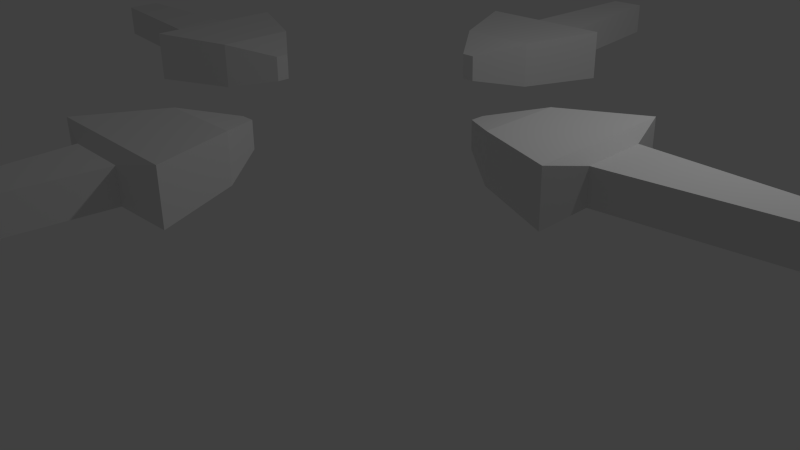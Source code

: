 # Source: Cursor.blend  (saved by Blender 2.73.0; exported with 4.5.12 LTS)
import bpy
from mathutils import Matrix  # noqa: F401  (used for matrix-valued properties, if any)

bpy.ops.wm.read_factory_settings(use_empty=True)
scene = bpy.context.scene
scene.name = 'Scene'

# ---- collections
col_collection_1 = bpy.data.collections.new('Collection 1'); scene.collection.children.link(col_collection_1)

# ---- materials (node trees are filled in below, after node groups)
mat_material = bpy.data.materials.new('Material')
mat_material.alpha_threshold = 0.0
mat_material.use_transparent_shadow = False
mat_material.roughness = 0.5
mat_material.line_color = (0.0, 0.0, 0.0, 1.0)

# ---- material node trees

# ---- world
world_world = bpy.data.worlds.new('World'); scene.world = world_world
world_world.color = (0.05088, 0.05088, 0.05088)
world_world.use_sun_shadow = False
world_world.sun_shadow_jitter_overblur = 0.0
world_world.cycles.sampling_method = 'MANUAL'
world_world.cycles.sample_map_resolution = 256

# ---- cameras
cam_camera = bpy.data.cameras.new('Camera')
cam_camera.clip_end = 100.0
cam_camera.lens = 35.0
cam_camera.sensor_width = 32.0
cam_camera.sensor_height = 18.0
cam_camera.ortho_scale = 7.314
cam_camera.dof.focus_distance = 0.0
cam_camera.dof.aperture_fstop = 128.0

# ---- lights
light_lamp = bpy.data.lights.new('Lamp', 'POINT')
light_lamp.transmission_factor = 0.0
light_lamp.cutoff_distance = 30.0
light_lamp.energy = 100.0
light_lamp.shadow_buffer_clip_start = 1.001
light_lamp.shadow_soft_size = 0.1
light_lamp.shadow_maximum_resolution = 0.006
light_lamp.use_absolute_resolution = True
light_lamp.cycles.use_multiple_importance_sampling = False

# ---- meshes
me_cursormesh = bpy.data.meshes.new('CursorMesh')
me_cursormesh.from_pydata([(0.08404, -1.709, 1.942), (0.8882, -3.259, 1.817), (-0.8882, -3.259, 1.817), (-0.08403, -1.709, 1.942), (0.08404, -1.703, 2.269), (0.8882, -3.248, 2.447), (-0.8882, -3.248, 2.447), (-0.08403, -1.703, 2.269), (0.3847, -3.396, 1.93), (-0.3847, -3.396, 1.93), (0.3847, -3.389, 2.338), (-0.3847, -3.389, 2.338), (0.2175, -5.311, 1.963), (-0.2175, -5.311, 1.963), (0.2175, -5.304, 2.37), (-0.2175, -5.304, 2.37), (0.4959, -2.275, 1.828), (-0.4959, -2.275, 1.828), (0.4959, -2.266, 2.402), (-0.4959, -2.266, 2.402), (1.709, 0.08404, 1.942), (3.259, 0.8882, 1.817), (3.259, -0.8882, 1.817), (1.709, -0.08403, 1.942), (1.703, 0.08404, 2.269), (3.248, 0.8882, 2.447), (3.248, -0.8882, 2.447), (1.703, -0.08403, 2.269), (3.396, 0.3847, 1.93), (3.396, -0.3847, 1.93), (3.389, 0.3847, 2.338), (3.389, -0.3847, 2.338), (5.311, 0.2175, 1.963), (5.311, -0.2175, 1.963), (5.304, 0.2175, 2.37), (5.304, -0.2175, 2.37), (2.275, 0.4959, 1.828), (2.275, -0.4959, 1.828), (2.266, 0.4959, 2.402), (2.266, -0.4959, 2.402), (-0.08403, 1.709, 1.942), (-0.8882, 3.259, 1.817), (0.8882, 3.259, 1.817), (0.08404, 1.709, 1.942), (-0.08403, 1.703, 2.269), (-0.8882, 3.248, 2.447), (0.8882, 3.248, 2.447), (0.08404, 1.703, 2.269), (-0.3847, 3.396, 1.93), (0.3847, 3.396, 1.93), (-0.3847, 3.389, 2.338), (0.3847, 3.389, 2.338), (-0.2175, 5.311, 1.963), (0.2175, 5.311, 1.963), (-0.2175, 5.304, 2.37), (0.2175, 5.304, 2.37), (-0.4959, 2.275, 1.828), (0.4959, 2.275, 1.828), (-0.4959, 2.266, 2.402), (0.4959, 2.266, 2.402), (-1.709, -0.08403, 1.942), (-3.259, -0.8882, 1.817), (-3.259, 0.8882, 1.817), (-1.709, 0.08404, 1.942), (-1.703, -0.08403, 2.269), (-3.248, -0.8882, 2.447), (-3.248, 0.8882, 2.447), (-1.703, 0.08404, 2.269), (-3.396, -0.3847, 1.93), (-3.396, 0.3847, 1.93), (-3.389, -0.3847, 2.338), (-3.389, 0.3847, 2.338), (-5.311, -0.2175, 1.963), (-5.311, 0.2175, 1.963), (-5.304, -0.2175, 2.37), (-5.304, 0.2175, 2.37), (-2.275, -0.4959, 1.828), (-2.275, 0.4959, 1.828), (-2.266, -0.4959, 2.402), (-2.266, 0.4959, 2.402)], [], [(16, 1, 2, 17), (18, 19, 6, 5), (16, 18, 5, 1), (5, 6, 11, 10), (17, 19, 7, 3), (4, 0, 3, 7), (10, 11, 15, 14), (6, 2, 9, 11), (1, 5, 10, 8), (2, 1, 8, 9), (12, 14, 15, 13), (11, 9, 13, 15), (8, 10, 14, 12), (9, 8, 12, 13), (2, 6, 19, 17), (0, 4, 18, 16), (4, 7, 19, 18), (0, 16, 17, 3), (36, 21, 22, 37), (38, 39, 26, 25), (36, 38, 25, 21), (25, 26, 31, 30), (37, 39, 27, 23), (24, 20, 23, 27), (30, 31, 35, 34), (26, 22, 29, 31), (21, 25, 30, 28), (22, 21, 28, 29), (32, 34, 35, 33), (31, 29, 33, 35), (28, 30, 34, 32), (29, 28, 32, 33), (22, 26, 39, 37), (20, 24, 38, 36), (24, 27, 39, 38), (20, 36, 37, 23), (56, 41, 42, 57), (58, 59, 46, 45), (56, 58, 45, 41), (45, 46, 51, 50), (57, 59, 47, 43), (44, 40, 43, 47), (50, 51, 55, 54), (46, 42, 49, 51), (41, 45, 50, 48), (42, 41, 48, 49), (52, 54, 55, 53), (51, 49, 53, 55), (48, 50, 54, 52), (49, 48, 52, 53), (42, 46, 59, 57), (40, 44, 58, 56), (44, 47, 59, 58), (40, 56, 57, 43), (76, 61, 62, 77), (78, 79, 66, 65), (76, 78, 65, 61), (65, 66, 71, 70), (77, 79, 67, 63), (64, 60, 63, 67), (70, 71, 75, 74), (66, 62, 69, 71), (61, 65, 70, 68), (62, 61, 68, 69), (72, 74, 75, 73), (71, 69, 73, 75), (68, 70, 74, 72), (69, 68, 72, 73), (62, 66, 79, 77), (60, 64, 78, 76), (64, 67, 79, 78), (60, 76, 77, 63)])
me_cursormesh.materials.append(mat_material)
me_cursormesh.use_remesh_preserve_volume = False
me_cursormesh.use_remesh_preserve_attributes = False
me_cursormesh.use_mirror_vertex_groups = False
me_cursormesh.update()
arm_armature = bpy.data.armatures.new('Armature')  # bones are not reproduced

# ---- objects
ob_cursorbone = bpy.data.objects.new('CursorBone', arm_armature)
ob_cursor = bpy.data.objects.new('Cursor', me_cursormesh)
ob_empty = bpy.data.objects.new('Empty', None)
ob_lamp = bpy.data.objects.new('Lamp', light_lamp)
ob_camera = bpy.data.objects.new('Camera', cam_camera)

# ---- transforms, parenting, visibility, modifiers, constraints
ob_cursorbone.location = (0.0, 0.0, 0.0)
ob_cursorbone.lineart.crease_threshold = 0.0
ob_cursor.parent = ob_cursorbone
ob_cursor.location = (0.0, 0.0, 0.0)
ob_cursor.lock_rotations_4d = False
ob_cursor.empty_display_type = 'ARROWS'
ob_cursor.lineart.crease_threshold = 0.0
_vg = ob_cursor.vertex_groups.new(name='West')
for _i, _w in zip([0, 1, 2, 3, 4, 5, 6, 7, 8, 9, 10, 11, 12, 13, 14, 15, 16, 17, 18, 19, 20, 21, 22, 23, 24, 25, 26, 27, 28, 29, 30, 31, 32, 33, 34, 35, 36, 37, 38, 39, 40, 41, 42, 43, 44, 45, 46, 47, 48, 49, 50, 51, 52, 53, 54, 55, 56, 57, 58, 59, 60, 61, 62, 63, 64, 65, 66, 67, 68, 69, 70, 71, 72, 73, 74, 75, 76, 77, 78, 79], [3.965e-25, 1.032e-40, 0.0, 2.958e-26, 2.915e-19, 2.048e-25, 3.963e-16, 5.607e-17, 0.0, 3.671e-28, 0.0, 1.812e-36, 2.41e-26, 1.491e-21, 1.624e-19, 3.723e-29, 2.803e-45, 1.528e-21, 1.161e-33, 2.694e-13, 1.378e-15, 3.749e-11, 6.123e-16, 1.029e-15, 4.142e-12, 8.152e-08, 6.252e-16, 6.125e-13, 1.296e-14, 3.006e-21, 7.262e-09, 3.349e-14, 1.245e-15, 1.603e-09, 1.902e-14, 2.386e-16, 1.106e-15, 9.946e-10, 2.808e-08, 1.446e-17, 1.489e-37, 4.483e-09, 2.803e-43, 0.0, 1.286e-41, 3.777e-21, 9.759e-25, 0.0, 1.726e-30, 0.0, 1.166e-19, 0.0, 7.043e-24, 9.355e-33, 2.013e-12, 2.848e-24, 2.71e-14, 0.0, 4.8e-40, 0.0, 0.9908, 1.0, 1.0, 0.9908, 1.0, 1.0, 1.0, 1.0, 1.0, 1.0, 1.0, 1.0, 1.0, 1.0, 1.0, 1.0, 1.0, 1.0, 0.9969, 0.9969]): _vg.add([_i], _w, 'REPLACE')
_vg = ob_cursor.vertex_groups.new(name='East')
for _i, _w in zip([20, 21, 22, 23, 24, 25, 26, 27, 28, 29, 30, 31, 32, 33, 34, 35, 36, 37, 38, 39, 40, 41, 42, 43, 44, 45, 46, 47, 48, 49, 50, 51, 52, 53, 54, 55, 56, 57, 58, 59], [1.0, 1.0, 1.0, 0.9999, 0.9999, 1.0, 1.0, 0.9999, 1.0, 1.0, 1.0, 1.0, 1.0, 1.0, 1.0, 1.0, 1.0, 1.0, 1.0, 1.0, 2.07e-06, 2.436e-18, 3.729e-16, 1.875e-05, 8.055e-08, 9.396e-20, 1.791e-17, 7.057e-07, 5.132e-21, 1.947e-33, 5.628e-23, 2.625e-24, 6.304e-24, 8.604e-23, 5.317e-10, 7.542e-18, 1.186e-08, 2.493e-09, 1.108e-17, 2.651e-16]): _vg.add([_i], _w, 'REPLACE')
_vg = ob_cursor.vertex_groups.new(name='North')
for _i, _w in zip([40, 41, 42, 43, 44, 45, 46, 47, 48, 49, 50, 51, 52, 53, 54, 55, 56, 57, 58, 59], [1.0, 0.9915, 0.9994, 1.0, 1.0, 0.9922, 0.9995, 1.0, 1.0, 1.0, 1.0, 1.0, 1.0, 1.0, 1.0, 1.0, 1.0, 1.0, 1.0, 1.0]): _vg.add([_i], _w, 'REPLACE')
_vg = ob_cursor.vertex_groups.new(name='South')
for _i, _w in zip([0, 1, 2, 3, 4, 5, 6, 7, 8, 9, 10, 11, 12, 13, 14, 15, 16, 17, 18, 19], [0.9997, 1.0, 1.0, 0.9998, 0.9996, 1.0, 1.0, 0.9996, 1.0, 1.0, 1.0, 1.0, 1.0, 1.0, 1.0, 1.0, 1.0, 1.0, 1.0, 1.0]): _vg.add([_i], _w, 'REPLACE')
_m = ob_cursor.modifiers.new('Armature', 'ARMATURE')
_m.object = ob_cursorbone
ob_empty.location = (0.0, 0.0, 0.0)
ob_empty.rotation_euler = (0.0, -0.0, 1.571)
ob_empty.empty_image_offset = (0.0, 0.0)
ob_empty.lineart.crease_threshold = 0.0
ob_lamp.location = (4.076, 1.005, 5.904)
ob_lamp.rotation_euler = (0.6503, 0.05522, 1.866)
ob_lamp.lock_rotations_4d = False
ob_lamp.empty_display_type = 'ARROWS'
ob_lamp.color = (0.0, 0.0, 0.0, 0.0)
ob_lamp.lineart.crease_threshold = 0.0
ob_camera.location = (7.481, -6.508, 5.344)
ob_camera.rotation_euler = (1.109, 0.01082, 0.8149)
ob_camera.lock_rotations_4d = False
ob_camera.empty_display_type = 'ARROWS'
ob_camera.color = (0.0, 0.0, 0.0, 0.0)
ob_camera.display_type = 'WIRE'
ob_camera.lineart.crease_threshold = 0.0

# ---- collection membership
col_collection_1.objects.link(ob_cursorbone)
col_collection_1.objects.link(ob_cursor)
col_collection_1.objects.link(ob_empty)
col_collection_1.objects.link(ob_lamp)
col_collection_1.objects.link(ob_camera)

# ---- scene / render settings (as saved in the file)
scene.camera = ob_camera
scene.frame_start = 1; scene.frame_end = 15; scene.frame_set(10)
scene.render.engine = 'BLENDER_EEVEE_NEXT'
scene.render.resolution_percentage = 50
scene.render.dither_intensity = 0.0
scene.cycles.use_denoising = False
scene.cycles.samples = 10
scene.cycles.sampling_pattern = 'TABULATED_SOBOL'
scene.cycles.light_sampling_threshold = 0.0
scene.cycles.use_adaptive_sampling = False
scene.cycles.use_light_tree = False
scene.cycles.blur_glossy = 0.0
scene.cycles.pixel_filter_type = 'GAUSSIAN'
scene.cycles.sample_clamp_indirect = 0.0
scene.view_settings.view_transform = 'Standard'
bpy.context.view_layer.update()
